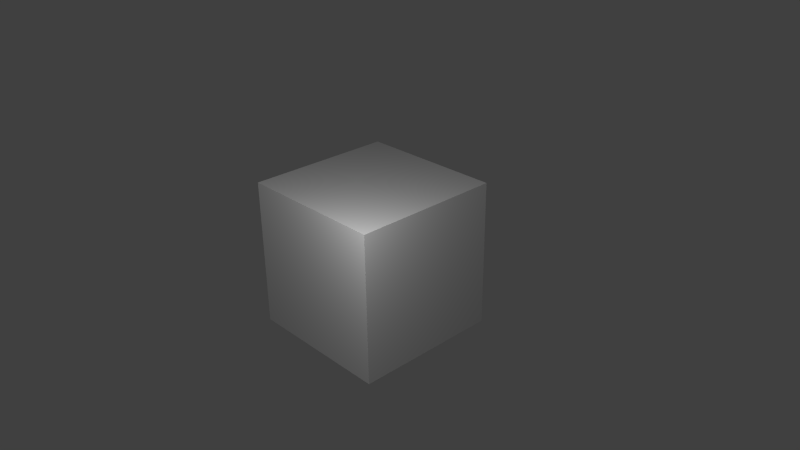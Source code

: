 # Source: 4909_03_see_how_the_lighting_looks2.blend  (saved by Blender 2.70.0; exported with 4.5.12 LTS)
import bpy
from mathutils import Matrix  # noqa: F401  (used for matrix-valued properties, if any)

bpy.ops.wm.read_factory_settings(use_empty=True)
scene = bpy.context.scene
scene.name = 'Scene'

# ---- collections
col_collection_1 = bpy.data.collections.new('Collection 1'); scene.collection.children.link(col_collection_1)

# ---- materials (node trees are filled in below, after node groups)
mat_material = bpy.data.materials.new('Material')
mat_material.alpha_threshold = 0.0
mat_material.use_transparent_shadow = False
mat_material.roughness = 0.5
mat_material.line_color = (0.0, 0.0, 0.0, 1.0)

# ---- material node trees

# ---- world
world_world = bpy.data.worlds.new('World'); scene.world = world_world
world_world.color = (0.05088, 0.05088, 0.05088)
world_world.use_sun_shadow = False
world_world.sun_shadow_jitter_overblur = 0.0
world_world.cycles.sampling_method = 'MANUAL'
world_world.cycles.sample_map_resolution = 256

# ---- cameras
cam_camera = bpy.data.cameras.new('Camera')
cam_camera.clip_end = 100.0
cam_camera.lens = 35.0
cam_camera.sensor_width = 32.0
cam_camera.sensor_height = 18.0
cam_camera.ortho_scale = 7.314
cam_camera.dof.focus_distance = 0.0
cam_camera.dof.aperture_fstop = 128.0

# ---- lights
light_lamp = bpy.data.lights.new('Lamp', 'POINT')
light_lamp.transmission_factor = 0.0
light_lamp.cutoff_distance = 30.0
light_lamp.energy = 100.0
light_lamp.shadow_buffer_clip_start = 1.001
light_lamp.shadow_soft_size = 1.0
light_lamp.shadow_maximum_resolution = 0.006
light_lamp.use_absolute_resolution = True
light_lamp.cycles.use_multiple_importance_sampling = False

# ---- meshes
me_cube = bpy.data.meshes.new('Cube')
me_cube.from_pydata([(1.0, 1.0, -1.0), (1.0, -1.0, -1.0), (-1.0, -1.0, -1.0), (-1.0, 1.0, -1.0), (1.0, 1.0, 1.0), (1.0, -1.0, 1.0), (-1.0, -1.0, 1.0), (-1.0, 1.0, 1.0)], [], [(0, 1, 2, 3), (4, 7, 6, 5), (0, 4, 5, 1), (1, 5, 6, 2), (2, 6, 7, 3), (4, 0, 3, 7)])
me_cube.materials.append(mat_material)
me_cube.use_remesh_preserve_volume = False
me_cube.use_remesh_preserve_attributes = False
me_cube.use_mirror_vertex_groups = False
me_cube.update()

# ---- objects
ob_cube = bpy.data.objects.new('Cube', me_cube)
ob_lamp = bpy.data.objects.new('Lamp', light_lamp)
ob_camera = bpy.data.objects.new('Camera', cam_camera)

# ---- transforms, parenting, visibility, modifiers, constraints
ob_cube.location = (0.0, 0.0, 0.0)
ob_cube.lock_rotations_4d = False
ob_cube.empty_display_type = 'ARROWS'
ob_cube.lineart.crease_threshold = 0.0
ob_lamp.location = (1.565, -1.839, 2.109)
ob_lamp.rotation_euler = (0.6503, 0.05522, 1.866)
ob_lamp.lock_rotations_4d = False
ob_lamp.empty_display_type = 'ARROWS'
ob_lamp.color = (0.0, 0.0, 0.0, 0.0)
ob_lamp.lineart.crease_threshold = 0.0
ob_camera.location = (7.481, -6.508, 5.344)
ob_camera.rotation_euler = (1.109, 0.01082, 0.8149)
ob_camera.lock_rotations_4d = False
ob_camera.empty_display_type = 'ARROWS'
ob_camera.color = (0.0, 0.0, 0.0, 0.0)
ob_camera.display_type = 'WIRE'
ob_camera.lineart.crease_threshold = 0.0

# ---- collection membership
col_collection_1.objects.link(ob_cube)
col_collection_1.objects.link(ob_lamp)
col_collection_1.objects.link(ob_camera)

# ---- scene / render settings (as saved in the file)
scene.camera = ob_camera
scene.frame_start = 1; scene.frame_end = 250; scene.frame_set(2)
scene.render.engine = 'BLENDER_EEVEE_NEXT'
scene.render.image_settings.color_mode = 'RGB'
scene.render.image_settings.compression = 90
scene.render.resolution_percentage = 50
scene.render.dither_intensity = 0.0
scene.render.bake_margin = 2
scene.render.bake_bias = 0.0
scene.cycles.use_denoising = False
scene.cycles.samples = 10
scene.cycles.sampling_pattern = 'TABULATED_SOBOL'
scene.cycles.light_sampling_threshold = 0.0
scene.cycles.use_adaptive_sampling = False
scene.cycles.use_light_tree = False
scene.cycles.blur_glossy = 0.0
scene.cycles.volume_bounces = 1
scene.cycles.pixel_filter_type = 'GAUSSIAN'
scene.cycles.sample_clamp_indirect = 0.0
scene.view_settings.view_transform = 'Standard'
bpy.context.view_layer.update()
